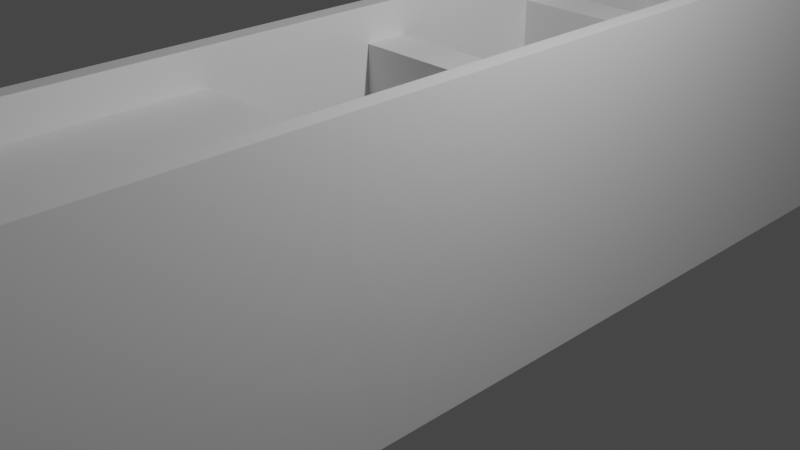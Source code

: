 # Source: F6_blend.blend  (saved by Blender 2.82.7; exported with 4.5.12 LTS)
import bpy
from mathutils import Matrix  # noqa: F401  (used for matrix-valued properties, if any)

bpy.ops.wm.read_factory_settings(use_empty=True)
scene = bpy.context.scene
scene.name = 'Scene'

# ---- collections
col_collection = bpy.data.collections.new('Collection'); scene.collection.children.link(col_collection)

# ---- materials (node trees are filled in below, after node groups)
mat_material = bpy.data.materials.new('Material')
mat_material.alpha_threshold = 0.0
mat_material.use_transparent_shadow = False
mat_material.line_color = (0.0, 0.0, 0.0, 1.0)

# ---- material node trees
mat_material.use_nodes = True; mat_material.node_tree.nodes.clear()
_N = mat_material.node_tree.nodes; _L = mat_material.node_tree.links
n0 = _N.new('ShaderNodeOutputMaterial'); n0.name = 'Material Output'; n0.location = (300, 300)
n1 = _N.new('ShaderNodeBsdfPrincipled'); n1.name = 'Principled BSDF'; n1.location = (10, 300)
n1.distribution = 'GGX'
n1.subsurface_method = 'BURLEY'
n1.inputs[2].default_value = 0.4
n1.inputs[3].default_value = 1.45
n1.inputs[27].default_value = (0.0, 0.0, 0.0, 1.0)
n1.inputs[28].default_value = 1.0
_L.new(n1.outputs[0], n0.inputs[0])
n0.is_active_output = True

# ---- world
world_world = bpy.data.worlds.new('World'); scene.world = world_world
world_world.use_nodes = True; world_world.node_tree.nodes.clear()
_N = world_world.node_tree.nodes; _L = world_world.node_tree.links
n0 = _N.new('ShaderNodeOutputWorld'); n0.name = 'World Output'; n0.location = (300, 300)
n1 = _N.new('ShaderNodeBackground'); n1.name = 'Background'; n1.location = (10, 300)
n1.inputs[0].default_value = (0.05088, 0.05088, 0.05088, 1.0)
_L.new(n1.outputs[0], n0.inputs[0])
n0.is_active_output = True
world_world.color = (0.05088, 0.05088, 0.05088)
world_world.use_sun_shadow = False
world_world.sun_shadow_jitter_overblur = 0.0

# ---- cameras
cam_camera = bpy.data.cameras.new('Camera')
cam_camera.clip_end = 100.0
cam_camera.ortho_scale = 7.314

# ---- lights
light_light = bpy.data.lights.new('Light', 'POINT')
light_light.transmission_factor = 0.0
light_light.energy = 1000.0
light_light.shadow_soft_size = 0.1
light_light.shadow_maximum_resolution = 0.006
light_light.use_absolute_resolution = True

# ---- meshes
me_cube = bpy.data.meshes.new('Cube')
me_cube.from_pydata([(-1.0, -1.0, 1.0), (-1.0, -1.0, 1.267), (-1.0, 1.0, 1.0), (-1.0, 1.0, 1.267), (-0.8333, -1.0, 1.0), (-0.8333, -1.0, 1.267), (-0.8333, 1.0, 1.0), (-0.8333, 1.0, 1.267), (0.8333, -1.0, 1.0), (0.8333, -1.0, 1.267), (0.8333, 1.0, 1.0), (0.8333, 1.0, 1.267), (1.0, -1.0, 1.0), (1.0, -1.0, 1.267), (1.0, 1.0, 1.0), (1.0, 1.0, 1.267), (-0.8333, 0.8, -0.3333), (-0.8333, 0.88, -0.3333), (0.8333, 0.8, -0.3333), (0.8333, 0.88, -0.3333), (-0.8333, 0.7, -0.3333), (-0.8333, 0.78, -0.3333), (0.8333, 0.7, -0.3333), (0.8333, 0.78, -0.3333), (-0.8333, 0.6, -0.3333), (-0.8333, 0.68, -0.3333), (0.8333, 0.6, -0.3333), (0.8333, 0.68, -0.3333), (-0.8333, 0.5, -0.3333), (-0.8333, 0.58, -0.3333), (0.8333, 0.5, -0.3333), (0.8333, 0.58, -0.3333), (-0.8333, 0.4, -0.3333), (-0.8333, 0.48, -0.3333), (0.8333, 0.4, -0.3333), (0.8333, 0.48, -0.3333), (-0.8333, 0.3, -0.3333), (-0.8333, 0.38, -0.3333), (0.8333, 0.3, -0.3333), (0.8333, 0.38, -0.3333), (-0.8333, 0.2, -0.3333), (-0.8333, 0.28, -0.3333), (0.8333, 0.2, -0.3333), (0.8333, 0.28, -0.3333), (-0.8333, 0.1, -0.3333), (-0.8333, 0.18, -0.3333), (0.8333, 0.1, -0.3333), (0.8333, 0.18, -0.3333), (1.0, 1.0, 1.0), (1.0, 1.0, -1.0), (1.0, -1.0, 1.0), (1.0, -1.0, -1.0), (-1.0, 1.0, 1.0), (-1.0, 1.0, -1.0), (-1.0, -1.0, 1.0), (-1.0, -1.0, -1.0), (-0.8333, 0.18, 1.0), (0.8333, 0.18, 1.0), (0.8333, 0.1, 1.0), (-0.8333, 0.1, 1.0), (-0.8333, 0.28, 1.0), (0.8333, 0.28, 1.0), (0.8333, 0.2, 1.0), (-0.8333, 0.2, 1.0), (-0.8333, 0.38, 1.0), (0.8333, 0.38, 1.0), (0.8333, 0.3, 1.0), (-0.8333, 0.3, 1.0), (-0.8333, 0.48, 1.0), (0.8333, 0.48, 1.0), (0.8333, 0.4, 1.0), (-0.8333, 0.4, 1.0), (-0.8333, 0.58, 1.0), (0.8333, 0.58, 1.0), (0.8333, 0.5, 1.0), (-0.8333, 0.5, 1.0), (-0.8333, 0.68, 1.0), (0.8333, 0.68, 1.0), (0.8333, 0.6, 1.0), (-0.8333, 0.6, 1.0), (-0.8333, 0.78, 1.0), (0.8333, 0.78, 1.0), (0.8333, 0.7, 1.0), (-0.8333, 0.7, 1.0), (-0.8333, 0.88, 1.0), (0.8333, 0.88, 1.0), (0.8333, 0.8, 1.0), (-0.8333, 0.8, 1.0), (0.8333, 0.2867, 1.0), (0.8333, 0.2867, 1.0), (0.8925, -0.2903, 1.0), (0.8333, 0.88, 1.0), (-0.8333, 0.1867, 1.0), (-0.8333, 0.1867, 1.0), (-0.8611, 0.6667, 1.0), (-0.8718, 0.5385, 1.0), (-0.8667, 0.6, 1.0), (-0.8485, 0.8182, 1.0), (-0.8428, 0.8868, 1.0), (-0.8551, 0.7391, 1.0), (-0.881, 0.4286, 1.0), (-0.8818, 0.4184, 1.0), (-0.8765, 0.4815, 1.0), (-0.8851, 0.3793, 1.0), (-0.8333, 0.18, 1.0), (-0.881, 0.4286, 1.0), (-0.8667, 0.6, 1.0), (-0.8485, 0.8182, 1.0), (-0.8765, 0.4815, 1.0), (-0.8611, 0.6667, 1.0), (-0.8851, 0.3793, 1.0), (-0.8718, 0.5385, 1.0), (-0.8551, 0.7391, 1.0)], [(57, 62), (12, 90), (14, 85), (48, 88), (58, 90), (95, 96), (97, 98), (94, 99), (96, 94), (84, 98), (99, 97), (100, 102), (102, 95), (0, 59), (54, 103), (103, 101), (2, 94), (52, 94), (2, 95), (52, 95), (2, 96), (52, 96), (2, 97), (52, 97), (2, 99), (52, 99), (2, 98), (2, 100), (52, 100), (2, 102), (52, 102), (2, 103), (52, 103)], [(0, 1, 3, 2), (2, 3, 7, 6), (6, 84, 87, 80, 83, 76, 79, 72, 75, 68, 71, 64, 67, 60, 63, 4, 59, 104), (4, 5, 1, 0), (2, 6, 104, 59, 4, 0), (7, 3, 1, 5), (8, 9, 11, 10, 85, 86, 81, 82, 77, 78, 73, 74, 69, 70, 65, 66), (10, 11, 15, 14), (14, 15, 13, 12), (12, 13, 9, 8), (10, 14, 12, 8, 91), (15, 11, 9, 13), (16, 17, 84, 87), (17, 19, 85, 84), (19, 18, 86, 85), (18, 16, 87, 86), (17, 16, 18, 19), (20, 21, 80, 83), (21, 23, 81, 80), (23, 22, 82, 81), (22, 20, 83, 82), (21, 20, 22, 23), (24, 25, 76, 79), (25, 27, 77, 76), (27, 26, 78, 77), (26, 24, 79, 78), (25, 24, 26, 27), (28, 29, 72, 75), (29, 31, 73, 72), (31, 30, 74, 73), (30, 28, 75, 74), (29, 28, 30, 31), (32, 33, 68, 71), (33, 35, 69, 68), (35, 34, 70, 69), (34, 32, 71, 70), (33, 32, 34, 35), (36, 37, 64, 67), (37, 39, 65, 64), (39, 38, 66, 65), (38, 36, 67, 66), (37, 36, 38, 39), (40, 41, 60, 63), (41, 43, 61, 60), (43, 42, 62, 61), (42, 40, 63, 62), (41, 40, 42, 43), (44, 45, 56, 59), (45, 47, 57, 56), (47, 46, 58, 57), (46, 44, 59, 58), (45, 44, 46, 47), (48, 61, 62, 63, 105, 52, 110, 59, 56, 57), (51, 50, 8, 4, 54, 55), (55, 54, 52, 53), (53, 49, 51, 55), (49, 48, 50, 51), (53, 52, 6, 10, 48, 49), (57, 58, 59, 110, 52, 54, 4, 8, 90, 48), (52, 105, 63, 60, 61, 48, 65, 66, 67, 108), (67, 64, 65, 48, 69, 70, 71, 111, 52, 108), (52, 111, 71, 68, 69, 48, 73, 74, 75, 106), (75, 72, 79, 109, 52, 106), (52, 109, 79, 76, 77, 48, 81, 82, 83, 112), (83, 80, 87, 107, 52, 112), (52, 98, 6), (50, 90, 8), (66, 65, 70, 69, 74, 73, 78, 77, 82, 81, 86, 85, 10, 91, 8), (10, 85, 48), (86, 81, 48, 85), (87, 80, 81, 86), (79, 72, 73, 48, 77, 78), (4, 63, 60, 67, 64, 71, 68, 75, 72, 79, 76, 83, 80, 87, 84, 6, 7, 5), (6, 98, 52, 107, 87, 84, 85, 10)])
_uv = me_cube.uv_layers.new(name='UVMap')
_uv.uv.foreach_set('vector', [0.375, 0.0, 0.625, 0.0, 0.625, 0.25, 0.375, 0.25, 0.375, 0.25, 0.625, 0.25, 0.625, 0.5, 0.375, 0.5, 0.375, 0.5, 0.375, 0.515, 0.375, 0.525, 0.375, 0.5275, 0.375, 0.5375, 0.375, 0.54, 0.375, 0.55, 0.375, 0.5525, 0.375, 0.5625, 0.375, 0.565, 0.375, 0.575, 0.375, 0.5775, 0.375, 0.5875, 0.375, 0.59, 0.375, 0.6, 0.375, 0.75, 0.375, 0.6125, 0.375, 0.6025, 0.375, 0.75, 0.625, 0.75, 0.625, 1.0, 0.375, 1.0, 0.125, 0.5, 0.375, 0.5, 0.375, 0.6025, 0.375, 0.6125, 0.375, 0.75, 0.125, 0.75, 0.625, 0.5, 0.875, 0.5, 0.875, 0.75, 0.625, 0.75, 0.375, 0.0, 0.625, 0.0, 0.625, 0.25, 0.375, 0.25, 0.375, 0.235, 0.375, 0.225, 0.375, 0.2225, 0.375, 0.2125, 0.375, 0.21, 0.375, 0.2, 0.375, 0.1975, 0.375, 0.1875, 0.375, 0.185, 0.375, 0.175, 0.375, 0.1725, 0.375, 0.1625, 0.375, 0.25, 0.625, 0.25, 0.625, 0.5, 0.375, 0.5, 0.375, 0.5, 0.625, 0.5, 0.625, 0.75, 0.375, 0.75, 0.375, 0.75, 0.625, 0.75, 0.625, 1.0, 0.375, 1.0, 0.125, 0.5, 0.375, 0.5, 0.375, 0.75, 0.125, 0.75, 0.125, 0.515, 0.625, 0.5, 0.875, 0.5, 0.875, 0.75, 0.625, 0.75, 0.375, 0.0, 0.375, 0.25, 0.5417, 0.25, 0.5417, 0.0, 0.375, 0.25, 0.375, 0.5, 0.5417, 0.5, 0.5417, 0.25, 0.375, 0.5, 0.375, 0.75, 0.5417, 0.75, 0.5417, 0.5, 0.375, 0.75, 0.375, 1.0, 0.5417, 1.0, 0.5417, 0.75, 0.125, 0.5, 0.125, 0.75, 0.375, 0.75, 0.375, 0.5, 0.375, 0.0, 0.375, 0.25, 0.5417, 0.25, 0.5417, 0.0, 0.375, 0.25, 0.375, 0.5, 0.5417, 0.5, 0.5417, 0.25, 0.375, 0.5, 0.375, 0.75, 0.5417, 0.75, 0.5417, 0.5, 0.375, 0.75, 0.375, 1.0, 0.5417, 1.0, 0.5417, 0.75, 0.125, 0.5, 0.125, 0.75, 0.375, 0.75, 0.375, 0.5, 0.375, 0.0, 0.375, 0.25, 0.5417, 0.25, 0.5417, 0.0, 0.375, 0.25, 0.375, 0.5, 0.5417, 0.5, 0.5417, 0.25, 0.375, 0.5, 0.375, 0.75, 0.5417, 0.75, 0.5417, 0.5, 0.375, 0.75, 0.375, 1.0, 0.5417, 1.0, 0.5417, 0.75, 0.125, 0.5, 0.125, 0.75, 0.375, 0.75, 0.375, 0.5, 0.375, 0.0, 0.375, 0.25, 0.5417, 0.25, 0.5417, 0.0, 0.375, 0.25, 0.375, 0.5, 0.5417, 0.5, 0.5417, 0.25, 0.375, 0.5, 0.375, 0.75, 0.5417, 0.75, 0.5417, 0.5, 0.375, 0.75, 0.375, 1.0, 0.5417, 1.0, 0.5417, 0.75, 0.125, 0.5, 0.125, 0.75, 0.375, 0.75, 0.375, 0.5, 0.375, 0.0, 0.375, 0.25, 0.5417, 0.25, 0.5417, 0.0, 0.375, 0.25, 0.375, 0.5, 0.5417, 0.5, 0.5417, 0.25, 0.375, 0.5, 0.375, 0.75, 0.5417, 0.75, 0.5417, 0.5, 0.375, 0.75, 0.375, 1.0, 0.5417, 1.0, 0.5417, 0.75, 0.125, 0.5, 0.125, 0.75, 0.375, 0.75, 0.375, 0.5, 0.375, 0.0, 0.375, 0.25, 0.5417, 0.25, 0.5417, 0.0, 0.375, 0.25, 0.375, 0.5, 0.5417, 0.5, 0.5417, 0.25, 0.375, 0.5, 0.375, 0.75, 0.5417, 0.75, 0.5417, 0.5, 0.375, 0.75, 0.375, 1.0, 0.5417, 1.0, 0.5417, 0.75, 0.125, 0.5, 0.125, 0.75, 0.375, 0.75, 0.375, 0.5, 0.375, 0.0, 0.375, 0.25, 0.5417, 0.25, 0.5417, 0.0, 0.375, 0.25, 0.375, 0.5, 0.5417, 0.5, 0.5417, 0.25, 0.375, 0.5, 0.375, 0.75, 0.5417, 0.75, 0.5417, 0.5, 0.375, 0.75, 0.375, 1.0, 0.5417, 1.0, 0.5417, 0.75, 0.125, 0.5, 0.125, 0.75, 0.375, 0.75, 0.375, 0.5, 0.375, 0.0, 0.375, 0.25, 0.5417, 0.25, 0.5417, 0.0, 0.375, 0.25, 0.375, 0.5, 0.5417, 0.5, 0.5417, 0.25, 0.375, 0.5, 0.375, 0.75, 0.5417, 0.75, 0.5417, 0.5, 0.375, 0.75, 0.375, 1.0, 0.5417, 1.0, 0.5417, 0.75, 0.125, 0.5, 0.125, 0.75, 0.375, 0.75, 0.375, 0.5, 0.625, 0.5, 0.6458, 0.59, 0.6458, 0.6, 0.8542, 0.6, 0.8601, 0.5714, 0.875, 0.5, 0.8606, 0.5776, 0.8542, 0.6125, 0.8542, 0.6025, 0.6458, 0.6025, 0.375, 0.75, 0.625, 0.75, 0.625, 0.7708, 0.625, 0.9792, 0.625, 1.0, 0.375, 1.0, 0.375, 0.0, 0.625, 0.0, 0.625, 0.25, 0.375, 0.25, 0.125, 0.5, 0.375, 0.5, 0.375, 0.75, 0.125, 0.75, 0.375, 0.5, 0.625, 0.5, 0.625, 0.75, 0.375, 0.75, 0.375, 0.25, 0.625, 0.25, 0.625, 0.2708, 0.625, 0.4792, 0.625, 0.5, 0.375, 0.5, 0.6458, 0.6025, 0.6458, 0.6125, 0.8542, 0.6125, 0.8606, 0.5776, 0.875, 0.5, 0.875, 0.75, 0.8542, 0.75, 0.6458, 0.75, 0.6384, 0.6613, 0.625, 0.5, 0.875, 0.5, 0.8601, 0.5714, 0.8542, 0.6, 0.8542, 0.59, 0.6458, 0.59, 0.625, 0.5, 0.6458, 0.5775, 0.6458, 0.5875, 0.8542, 0.5875, 0.8596, 0.5648, 0.8542, 0.5875, 0.8542, 0.5775, 0.6458, 0.5775, 0.625, 0.5, 0.6458, 0.565, 0.6458, 0.575, 0.8542, 0.575, 0.859, 0.5577, 0.875, 0.5, 0.8596, 0.5648, 0.875, 0.5, 0.859, 0.5577, 0.8542, 0.575, 0.8542, 0.565, 0.6458, 0.565, 0.625, 0.5, 0.6458, 0.5525, 0.6458, 0.5625, 0.8542, 0.5625, 0.8583, 0.55, 0.8542, 0.5625, 0.8542, 0.5525, 0.8542, 0.55, 0.8576, 0.5417, 0.875, 0.5, 0.8583, 0.55, 0.875, 0.5, 0.8576, 0.5417, 0.8542, 0.55, 0.8542, 0.54, 0.6458, 0.54, 0.625, 0.5, 0.6458, 0.5275, 0.6458, 0.5375, 0.8542, 0.5375, 0.8569, 0.5326, 0.8542, 0.5375, 0.8542, 0.5275, 0.8542, 0.525, 0.8561, 0.5227, 0.875, 0.5, 0.8569, 0.5326, 0.875, 0.5, 0.8553, 0.5142, 0.8542, 0.5, 0.625, 0.75, 0.6384, 0.6613, 0.6458, 0.75, 0.375, 0.1625, 0.375, 0.1725, 0.375, 0.175, 0.375, 0.185, 0.375, 0.1875, 0.375, 0.1975, 0.375, 0.2, 0.375, 0.21, 0.375, 0.2125, 0.375, 0.2225, 0.375, 0.225, 0.375, 0.235, 0.375, 0.25, 0.375, 0.235, 0.375, 0.0, 0.6458, 0.5, 0.6458, 0.515, 0.625, 0.5, 0.6458, 0.525, 0.6458, 0.5275, 0.625, 0.5, 0.6458, 0.515, 0.8542, 0.525, 0.8542, 0.5275, 0.6458, 0.5275, 0.6458, 0.525, 0.8542, 0.55, 0.8542, 0.5525, 0.6458, 0.5525, 0.625, 0.5, 0.6458, 0.54, 0.6458, 0.55, 0.375, 0.75, 0.375, 0.6, 0.375, 0.59, 0.375, 0.5875, 0.375, 0.5775, 0.375, 0.575, 0.375, 0.565, 0.375, 0.5625, 0.375, 0.5525, 0.375, 0.55, 0.375, 0.54, 0.375, 0.5375, 0.375, 0.5275, 0.375, 0.525, 0.375, 0.515, 0.375, 0.5, 0.625, 0.5, 0.625, 0.75, 0.8542, 0.5, 0.8553, 0.5142, 0.875, 0.5, 0.8561, 0.5227, 0.8542, 0.525, 0.8542, 0.515, 0.6458, 0.515, 0.6458, 0.5])
me_cube.materials.append(mat_material)
me_cube.use_remesh_preserve_volume = False
me_cube.use_remesh_preserve_attributes = False
me_cube.use_mirror_vertex_groups = False
me_cube.update()

# ---- objects
ob_cube = bpy.data.objects.new('Cube', me_cube)
ob_light = bpy.data.objects.new('Light', light_light)
ob_camera = bpy.data.objects.new('Camera', cam_camera)

# ---- transforms, parenting, visibility, modifiers, constraints
ob_cube.location = (0.0, -4.0, 0.0)
ob_cube.scale = (1.2, 25.0, 1.5)
ob_cube.lock_rotations_4d = False
ob_cube.empty_display_type = 'ARROWS'
ob_cube.lineart.crease_threshold = 0.0
ob_light.location = (4.076, 1.005, 5.904)
ob_light.rotation_euler = (0.6503, 0.05522, 1.866)
ob_light.lock_rotations_4d = False
ob_light.empty_display_type = 'ARROWS'
ob_light.color = (0.0, 0.0, 0.0, 0.0)
ob_light.lineart.crease_threshold = 0.0
ob_camera.location = (7.359, -6.926, 4.958)
ob_camera.rotation_euler = (1.109, 0.0, 0.8149)
ob_camera.lock_rotations_4d = False
ob_camera.empty_display_type = 'ARROWS'
ob_camera.color = (0.0, 0.0, 0.0, 0.0)
ob_camera.display_type = 'WIRE'
ob_camera.lineart.crease_threshold = 0.0

# ---- collection membership
col_collection.objects.link(ob_cube)
col_collection.objects.link(ob_light)
col_collection.objects.link(ob_camera)

# ---- scene / render settings (as saved in the file)
scene.camera = ob_camera
scene.frame_start = 1; scene.frame_end = 250; scene.frame_set(1)
scene.render.engine = 'BLENDER_EEVEE_NEXT'
scene.cycles.use_denoising = False
scene.cycles.samples = 128
scene.cycles.sampling_pattern = 'TABULATED_SOBOL'
scene.cycles.use_adaptive_sampling = False
scene.cycles.use_light_tree = False
scene.view_settings.view_transform = 'Filmic'
bpy.context.view_layer.update()
